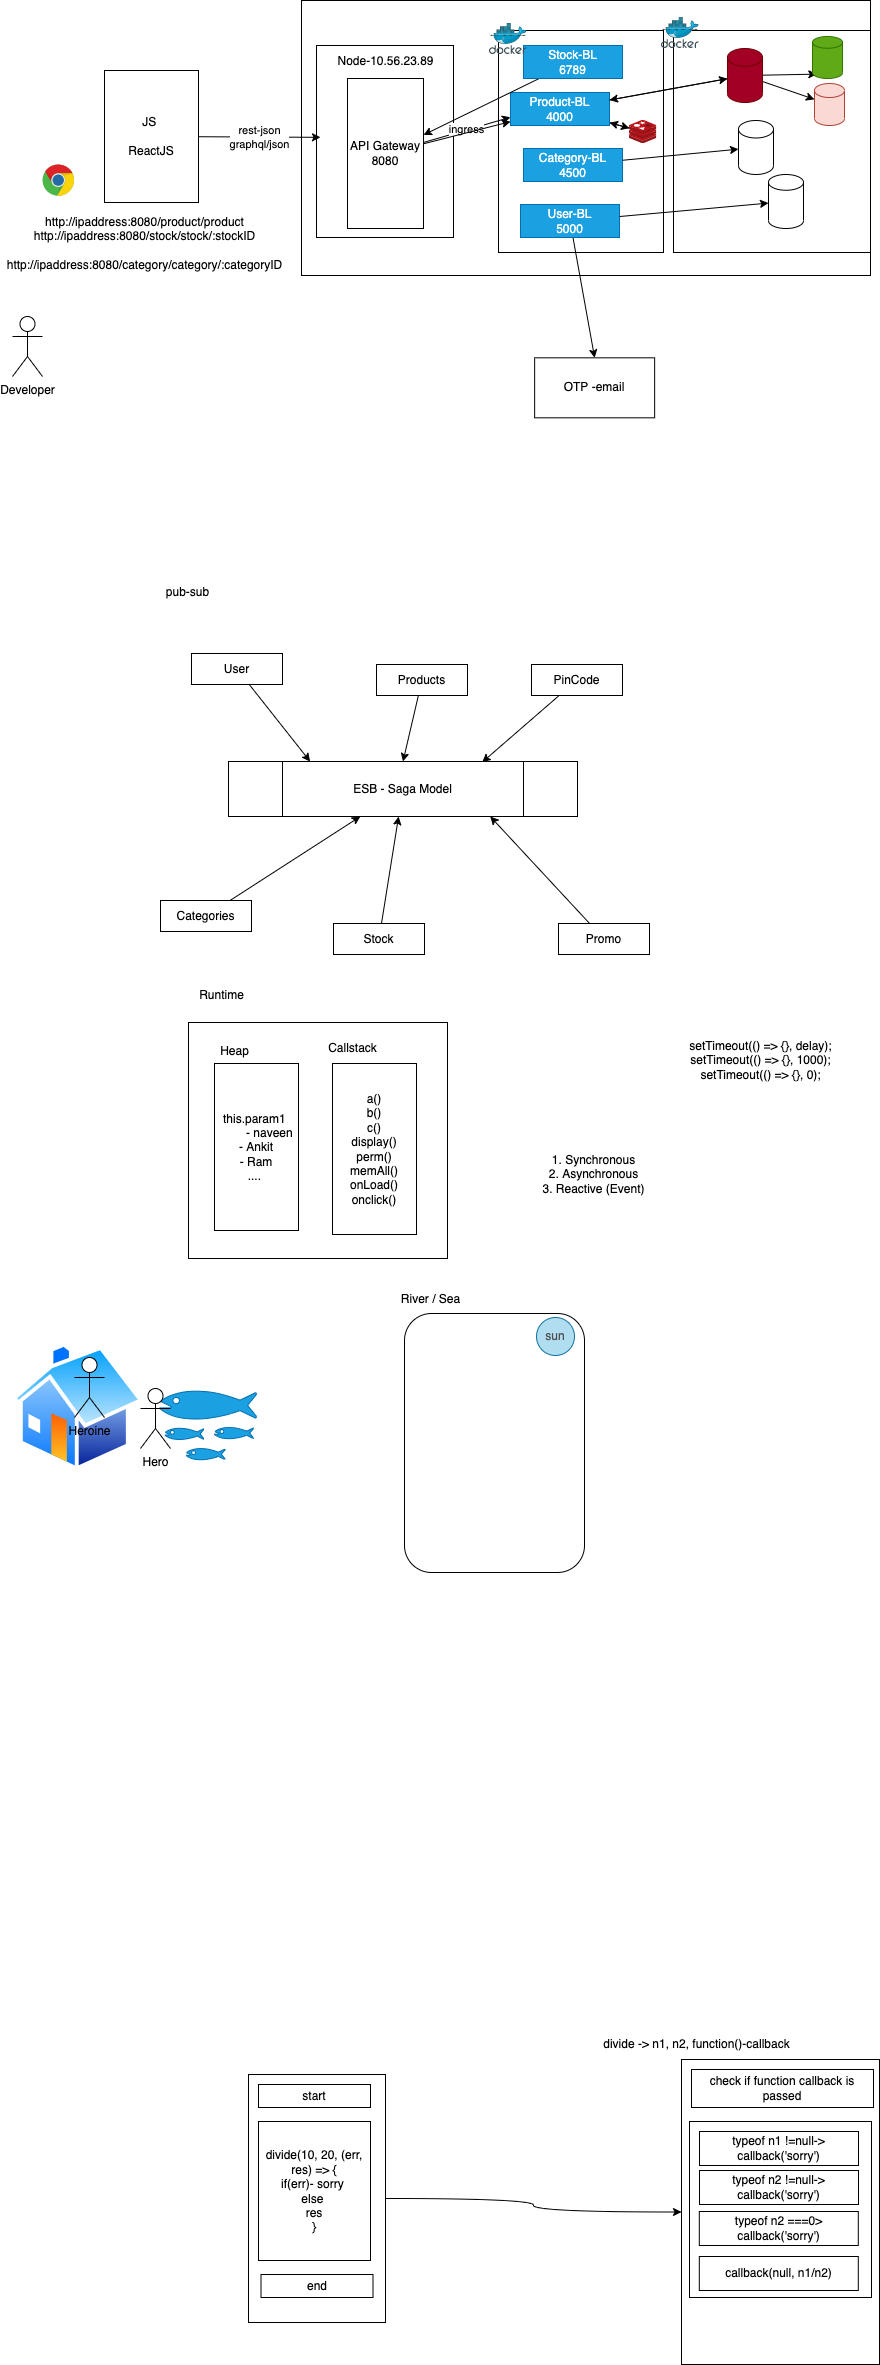

The diagram above was exported from draw.io. Its source (the exported page's mxGraphModel, read from the mxfile embedded in the PNG):
<mxGraphModel dx="1586" dy="1196" grid="0" gridSize="10" guides="1" tooltips="1" connect="1" arrows="1" fold="1" page="0" pageScale="1" pageWidth="827" pageHeight="1169" math="0" shadow="1">
  <root>
    <mxCell id="0" />
    <mxCell id="1" parent="0" />
    <mxCell id="14" value="" style="rounded=0;whiteSpace=wrap;html=1;" parent="1" vertex="1">
      <mxGeometry x="-6" y="-355" width="569" height="275" as="geometry" />
    </mxCell>
    <mxCell id="15" value="" style="rounded=0;whiteSpace=wrap;html=1;" parent="1" vertex="1">
      <mxGeometry x="9" y="-310" width="137" height="192" as="geometry" />
    </mxCell>
    <mxCell id="16" value="" style="rounded=0;whiteSpace=wrap;html=1;" parent="1" vertex="1">
      <mxGeometry x="191" y="-325" width="165" height="222" as="geometry" />
    </mxCell>
    <mxCell id="4" value="rest-json&lt;br&gt;graphql/json" style="edgeStyle=none;html=1;" parent="1" source="2" edge="1">
      <mxGeometry relative="1" as="geometry">
        <mxPoint x="13" y="-218.17426710097732" as="targetPoint" />
      </mxGeometry>
    </mxCell>
    <mxCell id="2" value="JS&amp;nbsp;&lt;br&gt;&lt;br&gt;ReactJS" style="rounded=0;whiteSpace=wrap;html=1;" parent="1" vertex="1">
      <mxGeometry x="-203" y="-285" width="94" height="132" as="geometry" />
    </mxCell>
    <mxCell id="3" value="" style="dashed=0;outlineConnect=0;html=1;align=center;labelPosition=center;verticalLabelPosition=bottom;verticalAlign=top;shape=mxgraph.weblogos.chrome" parent="1" vertex="1">
      <mxGeometry x="-265" y="-191" width="32" height="32" as="geometry" />
    </mxCell>
    <mxCell id="6" value="Node-10.56.23.89" style="text;html=1;align=center;verticalAlign=middle;resizable=0;points=[];autosize=1;strokeColor=none;fillColor=none;" parent="1" vertex="1">
      <mxGeometry x="25" y="-303" width="106" height="18" as="geometry" />
    </mxCell>
    <mxCell id="40" style="edgeStyle=none;html=1;" parent="1" source="7" target="38" edge="1">
      <mxGeometry relative="1" as="geometry" />
    </mxCell>
    <mxCell id="7" value="Product-BL&lt;br&gt;4000" style="rounded=0;whiteSpace=wrap;html=1;fillColor=#1ba1e2;fontColor=#ffffff;strokeColor=#006EAF;" parent="1" vertex="1">
      <mxGeometry x="203" y="-263" width="99" height="33" as="geometry" />
    </mxCell>
    <mxCell id="8" value="Category-BL&lt;br&gt;4500" style="rounded=0;whiteSpace=wrap;html=1;fillColor=#1ba1e2;fontColor=#ffffff;strokeColor=#006EAF;" parent="1" vertex="1">
      <mxGeometry x="216" y="-207" width="99" height="33" as="geometry" />
    </mxCell>
    <mxCell id="32" style="edgeStyle=none;html=1;entryX=0.5;entryY=0;entryDx=0;entryDy=0;" parent="1" source="9" target="31" edge="1">
      <mxGeometry relative="1" as="geometry" />
    </mxCell>
    <mxCell id="9" value="User-BL&lt;br&gt;5000" style="rounded=0;whiteSpace=wrap;html=1;fillColor=#1ba1e2;fontColor=#ffffff;strokeColor=#006EAF;" parent="1" vertex="1">
      <mxGeometry x="213" y="-151" width="99" height="33" as="geometry" />
    </mxCell>
    <mxCell id="10" value="Developer" style="shape=umlActor;verticalLabelPosition=bottom;verticalAlign=top;html=1;outlineConnect=0;" parent="1" vertex="1">
      <mxGeometry x="-295" y="-39" width="30" height="60" as="geometry" />
    </mxCell>
    <mxCell id="13" value="ingress" style="edgeStyle=none;html=1;entryX=0;entryY=0.75;entryDx=0;entryDy=0;" parent="1" source="11" target="7" edge="1">
      <mxGeometry relative="1" as="geometry" />
    </mxCell>
    <mxCell id="35" style="edgeStyle=none;html=1;" parent="1" source="11" target="7" edge="1">
      <mxGeometry relative="1" as="geometry" />
    </mxCell>
    <mxCell id="11" value="API Gateway&lt;br&gt;8080" style="rounded=0;whiteSpace=wrap;html=1;" parent="1" vertex="1">
      <mxGeometry x="40" y="-277" width="76" height="150" as="geometry" />
    </mxCell>
    <mxCell id="12" value="http://ipaddress:8080/product/product&lt;br&gt;http://ipaddress:8080/stock/stock/:stockID&lt;br&gt;&lt;br&gt;http://ipaddress:8080/category/category/:categoryID" style="text;html=1;align=center;verticalAlign=middle;resizable=0;points=[];autosize=1;strokeColor=none;fillColor=none;" parent="1" vertex="1">
      <mxGeometry x="-306" y="-142" width="285" height="60" as="geometry" />
    </mxCell>
    <mxCell id="17" value="" style="rounded=0;whiteSpace=wrap;html=1;" parent="1" vertex="1">
      <mxGeometry x="366" y="-325" width="197" height="222" as="geometry" />
    </mxCell>
    <mxCell id="28" style="edgeStyle=none;html=1;entryX=0.145;entryY=1;entryDx=0;entryDy=-4.35;entryPerimeter=0;" parent="1" source="18" target="26" edge="1">
      <mxGeometry relative="1" as="geometry" />
    </mxCell>
    <mxCell id="29" style="edgeStyle=none;html=1;" parent="1" source="18" target="27" edge="1">
      <mxGeometry relative="1" as="geometry" />
    </mxCell>
    <mxCell id="39" style="edgeStyle=none;html=1;" parent="1" source="18" target="7" edge="1">
      <mxGeometry relative="1" as="geometry" />
    </mxCell>
    <mxCell id="18" value="" style="shape=cylinder3;whiteSpace=wrap;html=1;boundedLbl=1;backgroundOutline=1;size=8.875030517578125;fillColor=#a20025;fontColor=#ffffff;strokeColor=#6F0000;" parent="1" vertex="1">
      <mxGeometry x="420" y="-307" width="35" height="54" as="geometry" />
    </mxCell>
    <mxCell id="19" style="edgeStyle=none;html=1;" parent="1" source="7" target="18" edge="1">
      <mxGeometry relative="1" as="geometry" />
    </mxCell>
    <mxCell id="22" value="" style="shape=cylinder3;whiteSpace=wrap;html=1;boundedLbl=1;backgroundOutline=1;size=8.750030517578239;" parent="1" vertex="1">
      <mxGeometry x="431" y="-235" width="35" height="54" as="geometry" />
    </mxCell>
    <mxCell id="23" value="" style="shape=cylinder3;whiteSpace=wrap;html=1;boundedLbl=1;backgroundOutline=1;size=7.875030517578125;" parent="1" vertex="1">
      <mxGeometry x="461" y="-181" width="35" height="54" as="geometry" />
    </mxCell>
    <mxCell id="24" style="edgeStyle=none;html=1;" parent="1" source="8" target="22" edge="1">
      <mxGeometry relative="1" as="geometry" />
    </mxCell>
    <mxCell id="25" style="edgeStyle=none;html=1;" parent="1" source="9" target="23" edge="1">
      <mxGeometry relative="1" as="geometry" />
    </mxCell>
    <mxCell id="26" value="" style="shape=cylinder3;whiteSpace=wrap;html=1;boundedLbl=1;backgroundOutline=1;size=5.875030517578125;fillColor=#60a917;strokeColor=#2D7600;fontColor=#ffffff;" parent="1" vertex="1">
      <mxGeometry x="505" y="-319" width="30" height="42" as="geometry" />
    </mxCell>
    <mxCell id="27" value="" style="shape=cylinder3;whiteSpace=wrap;html=1;boundedLbl=1;backgroundOutline=1;size=7.000030517578125;fillColor=#fad9d5;strokeColor=#ae4132;" parent="1" vertex="1">
      <mxGeometry x="507" y="-272" width="30" height="42" as="geometry" />
    </mxCell>
    <mxCell id="31" value="OTP -email" style="rounded=0;whiteSpace=wrap;html=1;" parent="1" vertex="1">
      <mxGeometry x="227.13754272460938" y="2.3333333333333712" width="120" height="60" as="geometry" />
    </mxCell>
    <mxCell id="34" style="edgeStyle=none;html=1;" parent="1" source="33" target="11" edge="1">
      <mxGeometry relative="1" as="geometry" />
    </mxCell>
    <mxCell id="33" value="Stock-BL&lt;br&gt;6789" style="rounded=0;whiteSpace=wrap;html=1;fillColor=#1ba1e2;fontColor=#ffffff;strokeColor=#006EAF;" parent="1" vertex="1">
      <mxGeometry x="216" y="-310" width="99" height="33" as="geometry" />
    </mxCell>
    <mxCell id="36" value="" style="sketch=0;aspect=fixed;html=1;points=[];align=center;image;fontSize=12;image=img/lib/mscae/Docker.svg;" parent="1" vertex="1">
      <mxGeometry x="182" y="-332" width="37.8" height="31" as="geometry" />
    </mxCell>
    <mxCell id="37" value="" style="sketch=0;aspect=fixed;html=1;points=[];align=center;image;fontSize=12;image=img/lib/mscae/Docker.svg;" parent="1" vertex="1">
      <mxGeometry x="354" y="-338" width="37.8" height="31" as="geometry" />
    </mxCell>
    <mxCell id="41" style="edgeStyle=none;html=1;" parent="1" source="38" target="7" edge="1">
      <mxGeometry relative="1" as="geometry" />
    </mxCell>
    <mxCell id="38" value="" style="sketch=0;aspect=fixed;html=1;points=[];align=center;image;fontSize=12;image=img/lib/mscae/Cache_Redis_Product.svg;" parent="1" vertex="1">
      <mxGeometry x="322" y="-235" width="27.38" height="23" as="geometry" />
    </mxCell>
    <mxCell id="65" style="edgeStyle=none;html=1;entryX=0.234;entryY=0.001;entryDx=0;entryDy=0;entryPerimeter=0;" parent="1" source="42" target="64" edge="1">
      <mxGeometry relative="1" as="geometry" />
    </mxCell>
    <mxCell id="42" value="User" style="rounded=0;whiteSpace=wrap;html=1;" parent="1" vertex="1">
      <mxGeometry x="-116" y="298" width="91" height="31" as="geometry" />
    </mxCell>
    <mxCell id="70" style="edgeStyle=none;html=1;" parent="1" source="43" target="64" edge="1">
      <mxGeometry relative="1" as="geometry" />
    </mxCell>
    <mxCell id="43" value="Categories" style="rounded=0;whiteSpace=wrap;html=1;" parent="1" vertex="1">
      <mxGeometry x="-147" y="545" width="91" height="31" as="geometry" />
    </mxCell>
    <mxCell id="67" style="edgeStyle=none;html=1;entryX=0.5;entryY=0;entryDx=0;entryDy=0;" parent="1" source="44" target="64" edge="1">
      <mxGeometry relative="1" as="geometry" />
    </mxCell>
    <mxCell id="44" value="Products" style="rounded=0;whiteSpace=wrap;html=1;" parent="1" vertex="1">
      <mxGeometry x="69" y="309" width="91" height="31" as="geometry" />
    </mxCell>
    <mxCell id="69" style="edgeStyle=none;html=1;" parent="1" source="50" target="64" edge="1">
      <mxGeometry relative="1" as="geometry" />
    </mxCell>
    <mxCell id="50" value="Stock" style="rounded=0;whiteSpace=wrap;html=1;" parent="1" vertex="1">
      <mxGeometry x="26" y="568" width="91" height="31" as="geometry" />
    </mxCell>
    <mxCell id="68" style="edgeStyle=none;html=1;entryX=0.727;entryY=0.013;entryDx=0;entryDy=0;entryPerimeter=0;" parent="1" source="53" target="64" edge="1">
      <mxGeometry relative="1" as="geometry" />
    </mxCell>
    <mxCell id="53" value="PinCode" style="rounded=0;whiteSpace=wrap;html=1;" parent="1" vertex="1">
      <mxGeometry x="224" y="309" width="91" height="31" as="geometry" />
    </mxCell>
    <mxCell id="66" style="edgeStyle=none;html=1;entryX=0.75;entryY=1;entryDx=0;entryDy=0;" parent="1" source="57" target="64" edge="1">
      <mxGeometry relative="1" as="geometry" />
    </mxCell>
    <mxCell id="57" value="Promo" style="rounded=0;whiteSpace=wrap;html=1;" parent="1" vertex="1">
      <mxGeometry x="251" y="568" width="91" height="31" as="geometry" />
    </mxCell>
    <mxCell id="63" value="pub-sub" style="text;html=1;align=center;verticalAlign=middle;resizable=0;points=[];autosize=1;strokeColor=none;fillColor=none;" parent="1" vertex="1">
      <mxGeometry x="-147" y="228" width="54" height="18" as="geometry" />
    </mxCell>
    <mxCell id="64" value="ESB - Saga Model" style="shape=process;whiteSpace=wrap;html=1;backgroundOutline=1;size=0.15473971508066178;" parent="1" vertex="1">
      <mxGeometry x="-79" y="406" width="349" height="55" as="geometry" />
    </mxCell>
    <mxCell id="71" value="" style="rounded=0;whiteSpace=wrap;html=1;" parent="1" vertex="1">
      <mxGeometry x="-119" y="667" width="259" height="236" as="geometry" />
    </mxCell>
    <mxCell id="72" value="Runtime" style="text;html=1;align=center;verticalAlign=middle;resizable=0;points=[];autosize=1;strokeColor=none;fillColor=none;" parent="1" vertex="1">
      <mxGeometry x="-114" y="631" width="55" height="18" as="geometry" />
    </mxCell>
    <mxCell id="73" value="this.param1&amp;nbsp;&lt;br&gt;&lt;span style=&quot;white-space: pre&quot;&gt;&#09;&lt;/span&gt;- naveen&lt;br&gt;- Ankit&lt;br&gt;- Ram&lt;br&gt;....&amp;nbsp;" style="rounded=0;whiteSpace=wrap;html=1;" parent="1" vertex="1">
      <mxGeometry x="-93" y="708" width="84" height="167" as="geometry" />
    </mxCell>
    <mxCell id="74" value="a()&lt;br&gt;b()&lt;br&gt;c()&lt;br&gt;display()&lt;br&gt;perm()&lt;br&gt;memAll()&lt;br&gt;onLoad()&lt;br&gt;onclick()" style="rounded=0;whiteSpace=wrap;html=1;" parent="1" vertex="1">
      <mxGeometry x="25" y="708" width="84" height="171" as="geometry" />
    </mxCell>
    <mxCell id="75" value="Heap" style="text;html=1;align=center;verticalAlign=middle;resizable=0;points=[];autosize=1;strokeColor=none;fillColor=none;" parent="1" vertex="1">
      <mxGeometry x="-93" y="687" width="39" height="18" as="geometry" />
    </mxCell>
    <mxCell id="76" value="Callstack" style="text;html=1;align=center;verticalAlign=middle;resizable=0;points=[];autosize=1;strokeColor=none;fillColor=none;" parent="1" vertex="1">
      <mxGeometry x="15" y="684" width="59" height="18" as="geometry" />
    </mxCell>
    <mxCell id="78" value="" style="rounded=1;whiteSpace=wrap;html=1;" parent="1" vertex="1">
      <mxGeometry x="97" y="958" width="180" height="259" as="geometry" />
    </mxCell>
    <mxCell id="80" value="River / Sea" style="text;html=1;align=center;verticalAlign=middle;resizable=0;points=[];autosize=1;strokeColor=none;fillColor=none;" parent="1" vertex="1">
      <mxGeometry x="88" y="935" width="69" height="18" as="geometry" />
    </mxCell>
    <mxCell id="81" value="" style="shape=mxgraph.signs.animals.fish_hatchery;html=1;pointerEvents=1;fillColor=#1ba1e2;strokeColor=#006EAF;verticalLabelPosition=bottom;verticalAlign=top;align=center;fontColor=#ffffff;" parent="1" vertex="1">
      <mxGeometry x="-148" y="1024" width="97" height="85" as="geometry" />
    </mxCell>
    <mxCell id="82" value="" style="aspect=fixed;perimeter=ellipsePerimeter;html=1;align=center;shadow=0;dashed=0;spacingTop=3;image;image=img/lib/active_directory/home.svg;" parent="1" vertex="1">
      <mxGeometry x="-295" y="987.5" width="131.96" height="128" as="geometry" />
    </mxCell>
    <mxCell id="83" value="Heroine" style="shape=umlActor;verticalLabelPosition=bottom;verticalAlign=top;html=1;outlineConnect=0;" parent="1" vertex="1">
      <mxGeometry x="-233" y="1002" width="30" height="60" as="geometry" />
    </mxCell>
    <mxCell id="85" value="1. Synchronous&lt;br&gt;2. Asynchronous&lt;br&gt;3. Reactive (Event)" style="text;html=1;align=center;verticalAlign=middle;resizable=0;points=[];autosize=1;strokeColor=none;fillColor=none;" parent="1" vertex="1">
      <mxGeometry x="230" y="796" width="112" height="46" as="geometry" />
    </mxCell>
    <mxCell id="86" value="Hero" style="shape=umlActor;verticalLabelPosition=bottom;verticalAlign=top;html=1;outlineConnect=0;" parent="1" vertex="1">
      <mxGeometry x="-167" y="1033" width="30" height="60" as="geometry" />
    </mxCell>
    <mxCell id="87" value="&lt;font color=&quot;#4f4f4f&quot;&gt;sun&lt;/font&gt;" style="ellipse;whiteSpace=wrap;html=1;aspect=fixed;fillColor=#b1ddf0;strokeColor=#10739e;" parent="1" vertex="1">
      <mxGeometry x="229" y="962" width="38" height="38" as="geometry" />
    </mxCell>
    <mxCell id="91" style="edgeStyle=orthogonalEdgeStyle;html=1;curved=1;" parent="1" source="88" target="92" edge="1">
      <mxGeometry relative="1" as="geometry">
        <mxPoint x="413.8042093912761" y="1789.2667643229165" as="targetPoint" />
      </mxGeometry>
    </mxCell>
    <mxCell id="88" value="" style="rounded=0;whiteSpace=wrap;html=1;" parent="1" vertex="1">
      <mxGeometry x="-59" y="1719" width="137" height="248" as="geometry" />
    </mxCell>
    <mxCell id="89" value="start" style="rounded=0;whiteSpace=wrap;html=1;" parent="1" vertex="1">
      <mxGeometry x="-49" y="1729" width="112" height="23" as="geometry" />
    </mxCell>
    <mxCell id="90" value="end" style="rounded=0;whiteSpace=wrap;html=1;" parent="1" vertex="1">
      <mxGeometry x="-46.5" y="1919" width="112" height="23" as="geometry" />
    </mxCell>
    <mxCell id="92" value="" style="rounded=0;whiteSpace=wrap;html=1;" parent="1" vertex="1">
      <mxGeometry x="374" y="1704" width="198" height="305" as="geometry" />
    </mxCell>
    <mxCell id="93" value="divide -&amp;gt; n1, n2, function()-callback" style="text;html=1;align=center;verticalAlign=middle;resizable=0;points=[];autosize=1;strokeColor=none;fillColor=none;" parent="1" vertex="1">
      <mxGeometry x="290" y="1680" width="197" height="18" as="geometry" />
    </mxCell>
    <mxCell id="94" value="check if function callback is passed" style="rounded=0;whiteSpace=wrap;html=1;" parent="1" vertex="1">
      <mxGeometry x="384" y="1714" width="182" height="38" as="geometry" />
    </mxCell>
    <mxCell id="95" value="" style="rounded=0;whiteSpace=wrap;html=1;" parent="1" vertex="1">
      <mxGeometry x="382" y="1766" width="182" height="176" as="geometry" />
    </mxCell>
    <mxCell id="96" value="typeof n1 !=null-&amp;gt; callback('sorry')" style="rounded=0;whiteSpace=wrap;html=1;" parent="1" vertex="1">
      <mxGeometry x="392" y="1776" width="159" height="34" as="geometry" />
    </mxCell>
    <mxCell id="97" value="typeof n2 !=null-&amp;gt; callback('sorry')" style="rounded=0;whiteSpace=wrap;html=1;" parent="1" vertex="1">
      <mxGeometry x="392" y="1815" width="159" height="34" as="geometry" />
    </mxCell>
    <mxCell id="98" value="typeof n2 ===0&amp;gt; callback('sorry')" style="rounded=0;whiteSpace=wrap;html=1;" parent="1" vertex="1">
      <mxGeometry x="391.8" y="1856" width="159" height="34" as="geometry" />
    </mxCell>
    <mxCell id="99" value="callback(null, n1/n2)" style="rounded=0;whiteSpace=wrap;html=1;" parent="1" vertex="1">
      <mxGeometry x="391.8" y="1901" width="159" height="34" as="geometry" />
    </mxCell>
    <mxCell id="101" value="divide(10, 20, (err, res) =&amp;gt; {&lt;br&gt;if(err)- sorry&amp;nbsp;&lt;br&gt;else&amp;nbsp;&lt;br&gt;res&lt;br&gt;}" style="rounded=0;whiteSpace=wrap;html=1;" parent="1" vertex="1">
      <mxGeometry x="-49" y="1766" width="112" height="139" as="geometry" />
    </mxCell>
    <mxCell id="102" value="setTimeout(() =&amp;gt; {}, delay);&lt;br&gt;setTimeout(() =&amp;gt; {}, 1000);&lt;br&gt;setTimeout(() =&amp;gt; {}, 0);" style="text;html=1;align=center;verticalAlign=middle;resizable=0;points=[];autosize=1;strokeColor=none;fillColor=none;" vertex="1" parent="1">
      <mxGeometry x="377" y="682" width="152" height="46" as="geometry" />
    </mxCell>
  </root>
</mxGraphModel>